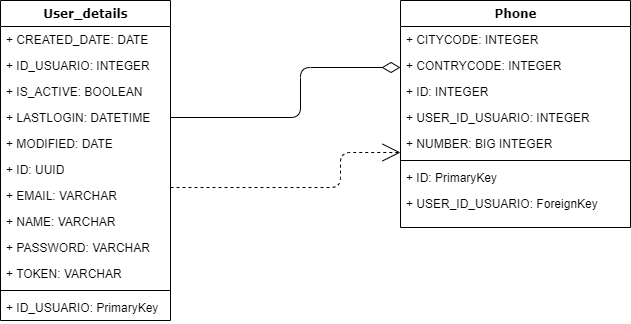

The diagram above was exported from draw.io. Its source (the exported page's mxGraphModel, read from the mxfile embedded in the PNG):
<mxGraphModel dx="1050" dy="565" grid="1" gridSize="10" guides="1" tooltips="1" connect="1" arrows="1" fold="1" page="1" pageScale="1" pageWidth="1100" pageHeight="850" background="none" math="0" shadow="0">
  <root>
    <mxCell id="0" />
    <mxCell id="1" parent="0" />
    <mxCell id="78961159f06e98e8-123" style="edgeStyle=orthogonalEdgeStyle;html=1;labelBackgroundColor=none;startFill=0;startSize=8;endArrow=open;endFill=0;endSize=16;fontFamily=Verdana;fontSize=12;dashed=1;" parent="1" source="78961159f06e98e8-17" target="78961159f06e98e8-69" edge="1">
      <mxGeometry relative="1" as="geometry">
        <Array as="points">
          <mxPoint x="430" y="270" />
          <mxPoint x="430" y="235" />
        </Array>
      </mxGeometry>
    </mxCell>
    <mxCell id="78961159f06e98e8-124" style="edgeStyle=orthogonalEdgeStyle;html=1;labelBackgroundColor=none;startFill=0;startSize=8;endArrow=diamondThin;endFill=0;endSize=16;fontFamily=Verdana;fontSize=12;" parent="1" source="78961159f06e98e8-17" target="78961159f06e98e8-69" edge="1">
      <mxGeometry relative="1" as="geometry">
        <Array as="points">
          <mxPoint x="390" y="200" />
          <mxPoint x="390" y="150" />
        </Array>
      </mxGeometry>
    </mxCell>
    <mxCell id="78961159f06e98e8-17" value="User_details" style="swimlane;html=1;fontStyle=1;align=center;verticalAlign=top;childLayout=stackLayout;horizontal=1;startSize=26;horizontalStack=0;resizeParent=1;resizeLast=0;collapsible=1;marginBottom=0;swimlaneFillColor=#ffffff;rounded=0;shadow=0;comic=0;labelBackgroundColor=none;strokeWidth=1;fillColor=none;fontFamily=Verdana;fontSize=12" parent="1" vertex="1">
      <mxGeometry x="90" y="83" width="170" height="320" as="geometry" />
    </mxCell>
    <mxCell id="78961159f06e98e8-21" value="+ CREATED_DATE: DATE" style="text;html=1;strokeColor=none;fillColor=none;align=left;verticalAlign=top;spacingLeft=4;spacingRight=4;whiteSpace=wrap;overflow=hidden;rotatable=0;points=[[0,0.5],[1,0.5]];portConstraint=eastwest;" parent="78961159f06e98e8-17" vertex="1">
      <mxGeometry y="26" width="170" height="26" as="geometry" />
    </mxCell>
    <mxCell id="78961159f06e98e8-23" value="+ ID_USUARIO: INTEGER" style="text;html=1;strokeColor=none;fillColor=none;align=left;verticalAlign=top;spacingLeft=4;spacingRight=4;whiteSpace=wrap;overflow=hidden;rotatable=0;points=[[0,0.5],[1,0.5]];portConstraint=eastwest;" parent="78961159f06e98e8-17" vertex="1">
      <mxGeometry y="52" width="170" height="26" as="geometry" />
    </mxCell>
    <mxCell id="78961159f06e98e8-25" value="+ IS_ACTIVE: BOOLEAN" style="text;html=1;strokeColor=none;fillColor=none;align=left;verticalAlign=top;spacingLeft=4;spacingRight=4;whiteSpace=wrap;overflow=hidden;rotatable=0;points=[[0,0.5],[1,0.5]];portConstraint=eastwest;" parent="78961159f06e98e8-17" vertex="1">
      <mxGeometry y="78" width="170" height="26" as="geometry" />
    </mxCell>
    <mxCell id="78961159f06e98e8-26" value="+ LASTLOGIN: DATETIME" style="text;html=1;strokeColor=none;fillColor=none;align=left;verticalAlign=top;spacingLeft=4;spacingRight=4;whiteSpace=wrap;overflow=hidden;rotatable=0;points=[[0,0.5],[1,0.5]];portConstraint=eastwest;" parent="78961159f06e98e8-17" vertex="1">
      <mxGeometry y="104" width="170" height="26" as="geometry" />
    </mxCell>
    <mxCell id="66QVMq8r63SYw9xlYpQx-2" value="+ MODIFIED: DATE" style="text;html=1;strokeColor=none;fillColor=none;align=left;verticalAlign=top;spacingLeft=4;spacingRight=4;whiteSpace=wrap;overflow=hidden;rotatable=0;points=[[0,0.5],[1,0.5]];portConstraint=eastwest;" vertex="1" parent="78961159f06e98e8-17">
      <mxGeometry y="130" width="170" height="26" as="geometry" />
    </mxCell>
    <mxCell id="66QVMq8r63SYw9xlYpQx-3" value="+ ID: UUID" style="text;html=1;strokeColor=none;fillColor=none;align=left;verticalAlign=top;spacingLeft=4;spacingRight=4;whiteSpace=wrap;overflow=hidden;rotatable=0;points=[[0,0.5],[1,0.5]];portConstraint=eastwest;" vertex="1" parent="78961159f06e98e8-17">
      <mxGeometry y="156" width="170" height="26" as="geometry" />
    </mxCell>
    <mxCell id="78961159f06e98e8-24" value="+ EMAIL: VARCHAR" style="text;html=1;strokeColor=none;fillColor=none;align=left;verticalAlign=top;spacingLeft=4;spacingRight=4;whiteSpace=wrap;overflow=hidden;rotatable=0;points=[[0,0.5],[1,0.5]];portConstraint=eastwest;" parent="78961159f06e98e8-17" vertex="1">
      <mxGeometry y="182" width="170" height="26" as="geometry" />
    </mxCell>
    <mxCell id="66QVMq8r63SYw9xlYpQx-4" value="+ NAME: VARCHAR" style="text;html=1;strokeColor=none;fillColor=none;align=left;verticalAlign=top;spacingLeft=4;spacingRight=4;whiteSpace=wrap;overflow=hidden;rotatable=0;points=[[0,0.5],[1,0.5]];portConstraint=eastwest;" vertex="1" parent="78961159f06e98e8-17">
      <mxGeometry y="208" width="170" height="26" as="geometry" />
    </mxCell>
    <mxCell id="66QVMq8r63SYw9xlYpQx-6" value="+ PASSWORD: VARCHAR" style="text;html=1;strokeColor=none;fillColor=none;align=left;verticalAlign=top;spacingLeft=4;spacingRight=4;whiteSpace=wrap;overflow=hidden;rotatable=0;points=[[0,0.5],[1,0.5]];portConstraint=eastwest;" vertex="1" parent="78961159f06e98e8-17">
      <mxGeometry y="234" width="170" height="26" as="geometry" />
    </mxCell>
    <mxCell id="66QVMq8r63SYw9xlYpQx-5" value="+ TOKEN: VARCHAR" style="text;html=1;strokeColor=none;fillColor=none;align=left;verticalAlign=top;spacingLeft=4;spacingRight=4;whiteSpace=wrap;overflow=hidden;rotatable=0;points=[[0,0.5],[1,0.5]];portConstraint=eastwest;" vertex="1" parent="78961159f06e98e8-17">
      <mxGeometry y="260" width="170" height="26" as="geometry" />
    </mxCell>
    <mxCell id="78961159f06e98e8-19" value="" style="line;html=1;strokeWidth=1;fillColor=none;align=left;verticalAlign=middle;spacingTop=-1;spacingLeft=3;spacingRight=3;rotatable=0;labelPosition=right;points=[];portConstraint=eastwest;" parent="78961159f06e98e8-17" vertex="1">
      <mxGeometry y="286" width="170" height="8" as="geometry" />
    </mxCell>
    <mxCell id="78961159f06e98e8-20" value="+ ID_USUARIO: PrimaryKey" style="text;html=1;strokeColor=none;fillColor=none;align=left;verticalAlign=top;spacingLeft=4;spacingRight=4;whiteSpace=wrap;overflow=hidden;rotatable=0;points=[[0,0.5],[1,0.5]];portConstraint=eastwest;" parent="78961159f06e98e8-17" vertex="1">
      <mxGeometry y="294" width="170" height="26" as="geometry" />
    </mxCell>
    <mxCell id="78961159f06e98e8-69" value="Phone" style="swimlane;html=1;fontStyle=1;align=center;verticalAlign=top;childLayout=stackLayout;horizontal=1;startSize=26;horizontalStack=0;resizeParent=1;resizeLast=0;collapsible=1;marginBottom=0;swimlaneFillColor=#ffffff;rounded=0;shadow=0;comic=0;labelBackgroundColor=none;strokeWidth=1;fillColor=none;fontFamily=Verdana;fontSize=12" parent="1" vertex="1">
      <mxGeometry x="490" y="83" width="230" height="227" as="geometry" />
    </mxCell>
    <mxCell id="78961159f06e98e8-70" value="+ CITYCODE: INTEGER" style="text;html=1;strokeColor=none;fillColor=none;align=left;verticalAlign=top;spacingLeft=4;spacingRight=4;whiteSpace=wrap;overflow=hidden;rotatable=0;points=[[0,0.5],[1,0.5]];portConstraint=eastwest;" parent="78961159f06e98e8-69" vertex="1">
      <mxGeometry y="26" width="230" height="26" as="geometry" />
    </mxCell>
    <mxCell id="78961159f06e98e8-71" value="+ CONTRYCODE: INTEGER" style="text;html=1;strokeColor=none;fillColor=none;align=left;verticalAlign=top;spacingLeft=4;spacingRight=4;whiteSpace=wrap;overflow=hidden;rotatable=0;points=[[0,0.5],[1,0.5]];portConstraint=eastwest;" parent="78961159f06e98e8-69" vertex="1">
      <mxGeometry y="52" width="230" height="26" as="geometry" />
    </mxCell>
    <mxCell id="78961159f06e98e8-72" value="+ ID: INTEGER" style="text;html=1;strokeColor=none;fillColor=none;align=left;verticalAlign=top;spacingLeft=4;spacingRight=4;whiteSpace=wrap;overflow=hidden;rotatable=0;points=[[0,0.5],[1,0.5]];portConstraint=eastwest;" parent="78961159f06e98e8-69" vertex="1">
      <mxGeometry y="78" width="230" height="26" as="geometry" />
    </mxCell>
    <mxCell id="78961159f06e98e8-74" value="+ USER_ID_USUARIO: INTEGER" style="text;html=1;strokeColor=none;fillColor=none;align=left;verticalAlign=top;spacingLeft=4;spacingRight=4;whiteSpace=wrap;overflow=hidden;rotatable=0;points=[[0,0.5],[1,0.5]];portConstraint=eastwest;" parent="78961159f06e98e8-69" vertex="1">
      <mxGeometry y="104" width="230" height="26" as="geometry" />
    </mxCell>
    <mxCell id="78961159f06e98e8-75" value="+ NUMBER: BIG INTEGER" style="text;html=1;strokeColor=none;fillColor=none;align=left;verticalAlign=top;spacingLeft=4;spacingRight=4;whiteSpace=wrap;overflow=hidden;rotatable=0;points=[[0,0.5],[1,0.5]];portConstraint=eastwest;" parent="78961159f06e98e8-69" vertex="1">
      <mxGeometry y="130" width="230" height="26" as="geometry" />
    </mxCell>
    <mxCell id="78961159f06e98e8-77" value="" style="line;html=1;strokeWidth=1;fillColor=none;align=left;verticalAlign=middle;spacingTop=-1;spacingLeft=3;spacingRight=3;rotatable=0;labelPosition=right;points=[];portConstraint=eastwest;" parent="78961159f06e98e8-69" vertex="1">
      <mxGeometry y="156" width="230" height="8" as="geometry" />
    </mxCell>
    <mxCell id="78961159f06e98e8-78" value="+ ID: PrimaryKey" style="text;html=1;strokeColor=none;fillColor=none;align=left;verticalAlign=top;spacingLeft=4;spacingRight=4;whiteSpace=wrap;overflow=hidden;rotatable=0;points=[[0,0.5],[1,0.5]];portConstraint=eastwest;" parent="78961159f06e98e8-69" vertex="1">
      <mxGeometry y="164" width="230" height="26" as="geometry" />
    </mxCell>
    <mxCell id="78961159f06e98e8-79" value="+ USER_ID_USUARIO: ForeignKey" style="text;html=1;strokeColor=none;fillColor=none;align=left;verticalAlign=top;spacingLeft=4;spacingRight=4;whiteSpace=wrap;overflow=hidden;rotatable=0;points=[[0,0.5],[1,0.5]];portConstraint=eastwest;" parent="78961159f06e98e8-69" vertex="1">
      <mxGeometry y="190" width="230" height="26" as="geometry" />
    </mxCell>
  </root>
</mxGraphModel>